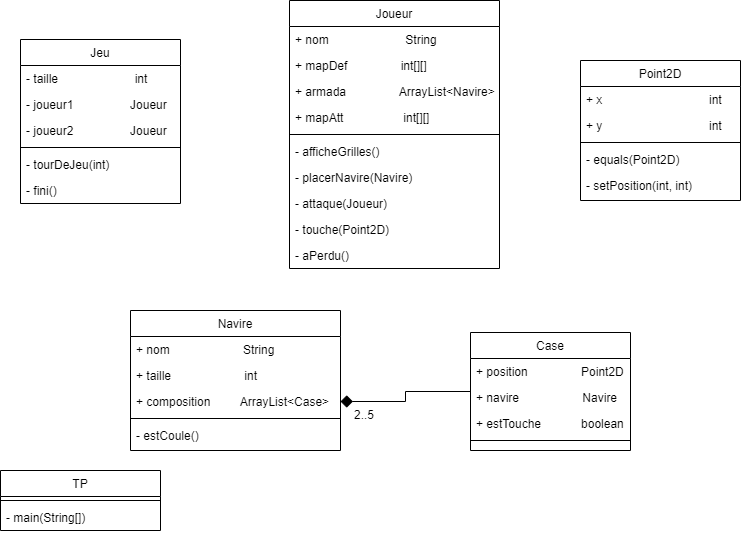

The diagram above was exported from draw.io. Its source (the exported page's mxGraphModel, read from the mxfile embedded in the PNG):
<mxGraphModel dx="875" dy="518" grid="1" gridSize="10" guides="1" tooltips="1" connect="1" arrows="1" fold="1" page="1" pageScale="1" pageWidth="827" pageHeight="1169" math="0" shadow="0">
  <root>
    <mxCell id="WIyWlLk6GJQsqaUBKTNV-0" />
    <mxCell id="WIyWlLk6GJQsqaUBKTNV-1" parent="WIyWlLk6GJQsqaUBKTNV-0" />
    <mxCell id="zkfFHV4jXpPFQw0GAbJ--0" value="Jeu" style="swimlane;fontStyle=0;align=center;verticalAlign=top;childLayout=stackLayout;horizontal=1;startSize=26;horizontalStack=0;resizeParent=1;resizeLast=0;collapsible=1;marginBottom=0;rounded=0;shadow=0;strokeWidth=1;" parent="WIyWlLk6GJQsqaUBKTNV-1" vertex="1">
      <mxGeometry x="40" y="99" width="160" height="164" as="geometry">
        <mxRectangle x="230" y="140" width="160" height="26" as="alternateBounds" />
      </mxGeometry>
    </mxCell>
    <mxCell id="zkfFHV4jXpPFQw0GAbJ--1" value="- taille                       int" style="text;align=left;verticalAlign=top;spacingLeft=4;spacingRight=4;overflow=hidden;rotatable=0;points=[[0,0.5],[1,0.5]];portConstraint=eastwest;" parent="zkfFHV4jXpPFQw0GAbJ--0" vertex="1">
      <mxGeometry y="26" width="160" height="26" as="geometry" />
    </mxCell>
    <mxCell id="zkfFHV4jXpPFQw0GAbJ--2" value="- joueur1                 Joueur" style="text;align=left;verticalAlign=top;spacingLeft=4;spacingRight=4;overflow=hidden;rotatable=0;points=[[0,0.5],[1,0.5]];portConstraint=eastwest;rounded=0;shadow=0;html=0;" parent="zkfFHV4jXpPFQw0GAbJ--0" vertex="1">
      <mxGeometry y="52" width="160" height="26" as="geometry" />
    </mxCell>
    <mxCell id="zkfFHV4jXpPFQw0GAbJ--3" value="- joueur2                 Joueur" style="text;align=left;verticalAlign=top;spacingLeft=4;spacingRight=4;overflow=hidden;rotatable=0;points=[[0,0.5],[1,0.5]];portConstraint=eastwest;rounded=0;shadow=0;html=0;" parent="zkfFHV4jXpPFQw0GAbJ--0" vertex="1">
      <mxGeometry y="78" width="160" height="26" as="geometry" />
    </mxCell>
    <mxCell id="zkfFHV4jXpPFQw0GAbJ--4" value="" style="line;html=1;strokeWidth=1;align=left;verticalAlign=middle;spacingTop=-1;spacingLeft=3;spacingRight=3;rotatable=0;labelPosition=right;points=[];portConstraint=eastwest;" parent="zkfFHV4jXpPFQw0GAbJ--0" vertex="1">
      <mxGeometry y="104" width="160" height="8" as="geometry" />
    </mxCell>
    <mxCell id="zkfFHV4jXpPFQw0GAbJ--5" value="- tourDeJeu(int)" style="text;align=left;verticalAlign=top;spacingLeft=4;spacingRight=4;overflow=hidden;rotatable=0;points=[[0,0.5],[1,0.5]];portConstraint=eastwest;" parent="zkfFHV4jXpPFQw0GAbJ--0" vertex="1">
      <mxGeometry y="112" width="160" height="26" as="geometry" />
    </mxCell>
    <mxCell id="JxlELBnx6wkXKQ26-_et-30" value="- fini()" style="text;align=left;verticalAlign=top;spacingLeft=4;spacingRight=4;overflow=hidden;rotatable=0;points=[[0,0.5],[1,0.5]];portConstraint=eastwest;" vertex="1" parent="zkfFHV4jXpPFQw0GAbJ--0">
      <mxGeometry y="138" width="160" height="26" as="geometry" />
    </mxCell>
    <mxCell id="zkfFHV4jXpPFQw0GAbJ--6" value="Navire" style="swimlane;fontStyle=0;align=center;verticalAlign=top;childLayout=stackLayout;horizontal=1;startSize=26;horizontalStack=0;resizeParent=1;resizeLast=0;collapsible=1;marginBottom=0;rounded=0;shadow=0;strokeWidth=1;" parent="WIyWlLk6GJQsqaUBKTNV-1" vertex="1">
      <mxGeometry x="150" y="370" width="210" height="140" as="geometry">
        <mxRectangle x="130" y="380" width="160" height="26" as="alternateBounds" />
      </mxGeometry>
    </mxCell>
    <mxCell id="zkfFHV4jXpPFQw0GAbJ--7" value="+ nom                      String" style="text;align=left;verticalAlign=top;spacingLeft=4;spacingRight=4;overflow=hidden;rotatable=0;points=[[0,0.5],[1,0.5]];portConstraint=eastwest;" parent="zkfFHV4jXpPFQw0GAbJ--6" vertex="1">
      <mxGeometry y="26" width="210" height="26" as="geometry" />
    </mxCell>
    <mxCell id="zkfFHV4jXpPFQw0GAbJ--8" value="+ taille                      int" style="text;align=left;verticalAlign=top;spacingLeft=4;spacingRight=4;overflow=hidden;rotatable=0;points=[[0,0.5],[1,0.5]];portConstraint=eastwest;rounded=0;shadow=0;html=0;" parent="zkfFHV4jXpPFQw0GAbJ--6" vertex="1">
      <mxGeometry y="52" width="210" height="26" as="geometry" />
    </mxCell>
    <mxCell id="JxlELBnx6wkXKQ26-_et-3" value="+ composition         ArrayList&lt;Case&gt; " style="text;align=left;verticalAlign=top;spacingLeft=4;spacingRight=4;overflow=hidden;rotatable=0;points=[[0,0.5],[1,0.5]];portConstraint=eastwest;rounded=0;shadow=0;html=0;" vertex="1" parent="zkfFHV4jXpPFQw0GAbJ--6">
      <mxGeometry y="78" width="210" height="26" as="geometry" />
    </mxCell>
    <mxCell id="zkfFHV4jXpPFQw0GAbJ--9" value="" style="line;html=1;strokeWidth=1;align=left;verticalAlign=middle;spacingTop=-1;spacingLeft=3;spacingRight=3;rotatable=0;labelPosition=right;points=[];portConstraint=eastwest;" parent="zkfFHV4jXpPFQw0GAbJ--6" vertex="1">
      <mxGeometry y="104" width="210" height="8" as="geometry" />
    </mxCell>
    <mxCell id="zkfFHV4jXpPFQw0GAbJ--11" value="- estCoule()" style="text;align=left;verticalAlign=top;spacingLeft=4;spacingRight=4;overflow=hidden;rotatable=0;points=[[0,0.5],[1,0.5]];portConstraint=eastwest;" parent="zkfFHV4jXpPFQw0GAbJ--6" vertex="1">
      <mxGeometry y="112" width="210" height="26" as="geometry" />
    </mxCell>
    <mxCell id="zkfFHV4jXpPFQw0GAbJ--13" value="Point2D" style="swimlane;fontStyle=0;align=center;verticalAlign=top;childLayout=stackLayout;horizontal=1;startSize=26;horizontalStack=0;resizeParent=1;resizeLast=0;collapsible=1;marginBottom=0;rounded=0;shadow=0;strokeWidth=1;" parent="WIyWlLk6GJQsqaUBKTNV-1" vertex="1">
      <mxGeometry x="600" y="120" width="160" height="140" as="geometry">
        <mxRectangle x="340" y="380" width="170" height="26" as="alternateBounds" />
      </mxGeometry>
    </mxCell>
    <mxCell id="zkfFHV4jXpPFQw0GAbJ--14" value="+ x                                int" style="text;align=left;verticalAlign=top;spacingLeft=4;spacingRight=4;overflow=hidden;rotatable=0;points=[[0,0.5],[1,0.5]];portConstraint=eastwest;" parent="zkfFHV4jXpPFQw0GAbJ--13" vertex="1">
      <mxGeometry y="26" width="160" height="26" as="geometry" />
    </mxCell>
    <mxCell id="JxlELBnx6wkXKQ26-_et-2" value="+ y                                int" style="text;align=left;verticalAlign=top;spacingLeft=4;spacingRight=4;overflow=hidden;rotatable=0;points=[[0,0.5],[1,0.5]];portConstraint=eastwest;" vertex="1" parent="zkfFHV4jXpPFQw0GAbJ--13">
      <mxGeometry y="52" width="160" height="26" as="geometry" />
    </mxCell>
    <mxCell id="zkfFHV4jXpPFQw0GAbJ--15" value="" style="line;html=1;strokeWidth=1;align=left;verticalAlign=middle;spacingTop=-1;spacingLeft=3;spacingRight=3;rotatable=0;labelPosition=right;points=[];portConstraint=eastwest;" parent="zkfFHV4jXpPFQw0GAbJ--13" vertex="1">
      <mxGeometry y="78" width="160" height="8" as="geometry" />
    </mxCell>
    <mxCell id="JxlELBnx6wkXKQ26-_et-4" value="- equals(Point2D)" style="text;align=left;verticalAlign=top;spacingLeft=4;spacingRight=4;overflow=hidden;rotatable=0;points=[[0,0.5],[1,0.5]];portConstraint=eastwest;" vertex="1" parent="zkfFHV4jXpPFQw0GAbJ--13">
      <mxGeometry y="86" width="160" height="26" as="geometry" />
    </mxCell>
    <mxCell id="JxlELBnx6wkXKQ26-_et-29" value="- setPosition(int, int)" style="text;align=left;verticalAlign=top;spacingLeft=4;spacingRight=4;overflow=hidden;rotatable=0;points=[[0,0.5],[1,0.5]];portConstraint=eastwest;" vertex="1" parent="zkfFHV4jXpPFQw0GAbJ--13">
      <mxGeometry y="112" width="160" height="26" as="geometry" />
    </mxCell>
    <mxCell id="zkfFHV4jXpPFQw0GAbJ--17" value="Joueur" style="swimlane;fontStyle=0;align=center;verticalAlign=top;childLayout=stackLayout;horizontal=1;startSize=26;horizontalStack=0;resizeParent=1;resizeLast=0;collapsible=1;marginBottom=0;rounded=0;shadow=0;strokeWidth=1;" parent="WIyWlLk6GJQsqaUBKTNV-1" vertex="1">
      <mxGeometry x="309" y="60" width="210" height="268" as="geometry">
        <mxRectangle x="550" y="140" width="160" height="26" as="alternateBounds" />
      </mxGeometry>
    </mxCell>
    <mxCell id="zkfFHV4jXpPFQw0GAbJ--18" value="+ nom                       String" style="text;align=left;verticalAlign=top;spacingLeft=4;spacingRight=4;overflow=hidden;rotatable=0;points=[[0,0.5],[1,0.5]];portConstraint=eastwest;" parent="zkfFHV4jXpPFQw0GAbJ--17" vertex="1">
      <mxGeometry y="26" width="210" height="26" as="geometry" />
    </mxCell>
    <mxCell id="zkfFHV4jXpPFQw0GAbJ--19" value="+ mapDef                int[][]" style="text;align=left;verticalAlign=top;spacingLeft=4;spacingRight=4;overflow=hidden;rotatable=0;points=[[0,0.5],[1,0.5]];portConstraint=eastwest;rounded=0;shadow=0;html=0;" parent="zkfFHV4jXpPFQw0GAbJ--17" vertex="1">
      <mxGeometry y="52" width="210" height="26" as="geometry" />
    </mxCell>
    <mxCell id="JxlELBnx6wkXKQ26-_et-22" value="+ armada                ArrayList&lt;Navire&gt;" style="text;align=left;verticalAlign=top;spacingLeft=4;spacingRight=4;overflow=hidden;rotatable=0;points=[[0,0.5],[1,0.5]];portConstraint=eastwest;rounded=0;shadow=0;html=0;" vertex="1" parent="zkfFHV4jXpPFQw0GAbJ--17">
      <mxGeometry y="78" width="210" height="26" as="geometry" />
    </mxCell>
    <mxCell id="zkfFHV4jXpPFQw0GAbJ--20" value="+ mapAtt                  int[][]" style="text;align=left;verticalAlign=top;spacingLeft=4;spacingRight=4;overflow=hidden;rotatable=0;points=[[0,0.5],[1,0.5]];portConstraint=eastwest;rounded=0;shadow=0;html=0;" parent="zkfFHV4jXpPFQw0GAbJ--17" vertex="1">
      <mxGeometry y="104" width="210" height="26" as="geometry" />
    </mxCell>
    <mxCell id="zkfFHV4jXpPFQw0GAbJ--23" value="" style="line;html=1;strokeWidth=1;align=left;verticalAlign=middle;spacingTop=-1;spacingLeft=3;spacingRight=3;rotatable=0;labelPosition=right;points=[];portConstraint=eastwest;" parent="zkfFHV4jXpPFQw0GAbJ--17" vertex="1">
      <mxGeometry y="130" width="210" height="8" as="geometry" />
    </mxCell>
    <mxCell id="JxlELBnx6wkXKQ26-_et-23" value="- afficheGrilles()" style="text;align=left;verticalAlign=top;spacingLeft=4;spacingRight=4;overflow=hidden;rotatable=0;points=[[0,0.5],[1,0.5]];portConstraint=eastwest;" vertex="1" parent="zkfFHV4jXpPFQw0GAbJ--17">
      <mxGeometry y="138" width="210" height="26" as="geometry" />
    </mxCell>
    <mxCell id="JxlELBnx6wkXKQ26-_et-24" value="- placerNavire(Navire)" style="text;align=left;verticalAlign=top;spacingLeft=4;spacingRight=4;overflow=hidden;rotatable=0;points=[[0,0.5],[1,0.5]];portConstraint=eastwest;" vertex="1" parent="zkfFHV4jXpPFQw0GAbJ--17">
      <mxGeometry y="164" width="210" height="26" as="geometry" />
    </mxCell>
    <mxCell id="zkfFHV4jXpPFQw0GAbJ--24" value="- attaque(Joueur)" style="text;align=left;verticalAlign=top;spacingLeft=4;spacingRight=4;overflow=hidden;rotatable=0;points=[[0,0.5],[1,0.5]];portConstraint=eastwest;" parent="zkfFHV4jXpPFQw0GAbJ--17" vertex="1">
      <mxGeometry y="190" width="210" height="26" as="geometry" />
    </mxCell>
    <mxCell id="JxlELBnx6wkXKQ26-_et-31" value="- touche(Point2D)" style="text;align=left;verticalAlign=top;spacingLeft=4;spacingRight=4;overflow=hidden;rotatable=0;points=[[0,0.5],[1,0.5]];portConstraint=eastwest;" vertex="1" parent="zkfFHV4jXpPFQw0GAbJ--17">
      <mxGeometry y="216" width="210" height="26" as="geometry" />
    </mxCell>
    <mxCell id="JxlELBnx6wkXKQ26-_et-32" value="- aPerdu()" style="text;align=left;verticalAlign=top;spacingLeft=4;spacingRight=4;overflow=hidden;rotatable=0;points=[[0,0.5],[1,0.5]];portConstraint=eastwest;" vertex="1" parent="zkfFHV4jXpPFQw0GAbJ--17">
      <mxGeometry y="242" width="210" height="26" as="geometry" />
    </mxCell>
    <mxCell id="JxlELBnx6wkXKQ26-_et-25" style="edgeStyle=orthogonalEdgeStyle;rounded=0;orthogonalLoop=1;jettySize=auto;html=1;entryX=1;entryY=0.5;entryDx=0;entryDy=0;endArrow=diamond;endFill=1;endSize=10;" edge="1" parent="WIyWlLk6GJQsqaUBKTNV-1" source="JxlELBnx6wkXKQ26-_et-16" target="JxlELBnx6wkXKQ26-_et-3">
      <mxGeometry relative="1" as="geometry" />
    </mxCell>
    <mxCell id="JxlELBnx6wkXKQ26-_et-16" value="Case" style="swimlane;fontStyle=0;align=center;verticalAlign=top;childLayout=stackLayout;horizontal=1;startSize=26;horizontalStack=0;resizeParent=1;resizeLast=0;collapsible=1;marginBottom=0;rounded=0;shadow=0;strokeWidth=1;" vertex="1" parent="WIyWlLk6GJQsqaUBKTNV-1">
      <mxGeometry x="490" y="392" width="160" height="118" as="geometry">
        <mxRectangle x="340" y="380" width="170" height="26" as="alternateBounds" />
      </mxGeometry>
    </mxCell>
    <mxCell id="JxlELBnx6wkXKQ26-_et-17" value="+ position                Point2D" style="text;align=left;verticalAlign=top;spacingLeft=4;spacingRight=4;overflow=hidden;rotatable=0;points=[[0,0.5],[1,0.5]];portConstraint=eastwest;" vertex="1" parent="JxlELBnx6wkXKQ26-_et-16">
      <mxGeometry y="26" width="160" height="26" as="geometry" />
    </mxCell>
    <mxCell id="JxlELBnx6wkXKQ26-_et-18" value="+ navire                   Navire" style="text;align=left;verticalAlign=top;spacingLeft=4;spacingRight=4;overflow=hidden;rotatable=0;points=[[0,0.5],[1,0.5]];portConstraint=eastwest;" vertex="1" parent="JxlELBnx6wkXKQ26-_et-16">
      <mxGeometry y="52" width="160" height="26" as="geometry" />
    </mxCell>
    <mxCell id="JxlELBnx6wkXKQ26-_et-21" value="+ estTouche            boolean" style="text;align=left;verticalAlign=top;spacingLeft=4;spacingRight=4;overflow=hidden;rotatable=0;points=[[0,0.5],[1,0.5]];portConstraint=eastwest;" vertex="1" parent="JxlELBnx6wkXKQ26-_et-16">
      <mxGeometry y="78" width="160" height="26" as="geometry" />
    </mxCell>
    <mxCell id="JxlELBnx6wkXKQ26-_et-19" value="" style="line;html=1;strokeWidth=1;align=left;verticalAlign=middle;spacingTop=-1;spacingLeft=3;spacingRight=3;rotatable=0;labelPosition=right;points=[];portConstraint=eastwest;" vertex="1" parent="JxlELBnx6wkXKQ26-_et-16">
      <mxGeometry y="104" width="160" height="8" as="geometry" />
    </mxCell>
    <mxCell id="JxlELBnx6wkXKQ26-_et-27" value="2..5" style="text;html=1;strokeColor=none;fillColor=none;align=center;verticalAlign=middle;whiteSpace=wrap;rounded=0;" vertex="1" parent="WIyWlLk6GJQsqaUBKTNV-1">
      <mxGeometry x="354" y="460" width="60" height="30" as="geometry" />
    </mxCell>
    <mxCell id="JxlELBnx6wkXKQ26-_et-33" value="TP" style="swimlane;fontStyle=0;align=center;verticalAlign=top;childLayout=stackLayout;horizontal=1;startSize=26;horizontalStack=0;resizeParent=1;resizeLast=0;collapsible=1;marginBottom=0;rounded=0;shadow=0;strokeWidth=1;" vertex="1" parent="WIyWlLk6GJQsqaUBKTNV-1">
      <mxGeometry x="20" y="530" width="160" height="60" as="geometry">
        <mxRectangle x="230" y="140" width="160" height="26" as="alternateBounds" />
      </mxGeometry>
    </mxCell>
    <mxCell id="JxlELBnx6wkXKQ26-_et-37" value="" style="line;html=1;strokeWidth=1;align=left;verticalAlign=middle;spacingTop=-1;spacingLeft=3;spacingRight=3;rotatable=0;labelPosition=right;points=[];portConstraint=eastwest;" vertex="1" parent="JxlELBnx6wkXKQ26-_et-33">
      <mxGeometry y="26" width="160" height="8" as="geometry" />
    </mxCell>
    <mxCell id="JxlELBnx6wkXKQ26-_et-39" value="- main(String[])" style="text;align=left;verticalAlign=top;spacingLeft=4;spacingRight=4;overflow=hidden;rotatable=0;points=[[0,0.5],[1,0.5]];portConstraint=eastwest;" vertex="1" parent="JxlELBnx6wkXKQ26-_et-33">
      <mxGeometry y="34" width="160" height="26" as="geometry" />
    </mxCell>
  </root>
</mxGraphModel>